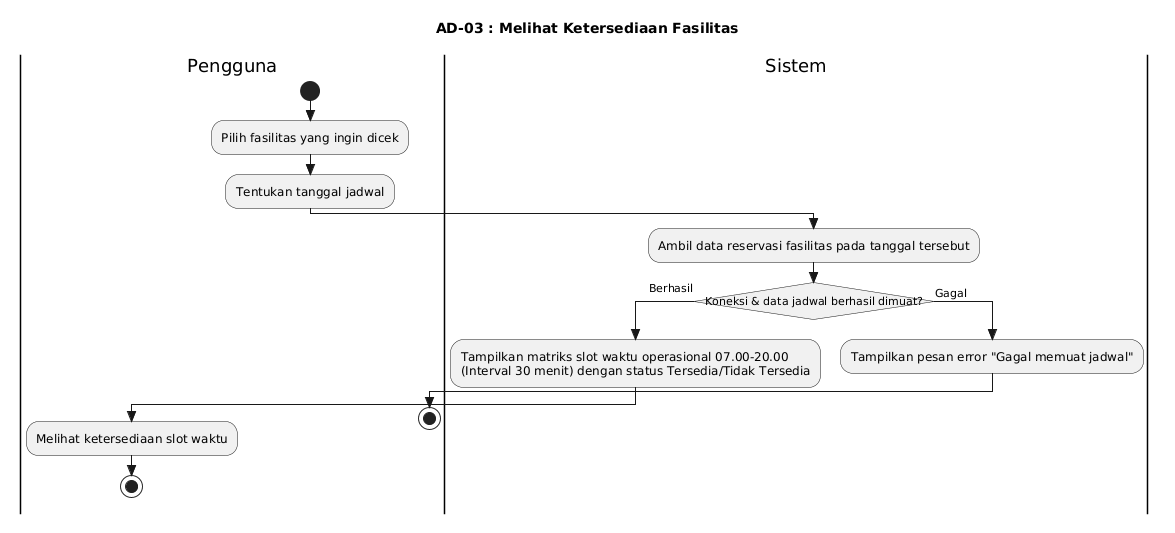

The diagram above was rendered by PlantUML. Its source (embedded in the PNG):
@startuml
title AD-03 : Melihat Ketersediaan Fasilitas
skinparam style strictuml
skinparam conditionStyle insideDiamond
skinparam titleFontSize 14

|Pengguna|
start
:Pilih fasilitas yang ingin dicek;
:Tentukan tanggal jadwal;

|Sistem|
:Ambil data reservasi fasilitas pada tanggal tersebut;
if (Koneksi & data jadwal berhasil dimuat?) then (Berhasil)
    :Tampilkan matriks slot waktu operasional 07.00-20.00\n(Interval 30 menit) dengan status Tersedia/Tidak Tersedia;
    |Pengguna|
    :Melihat ketersediaan slot waktu;
    stop
else (Gagal)
    |Sistem|
    :Tampilkan pesan error "Gagal memuat jadwal";
    |Pengguna|
    stop
endif
@enduml